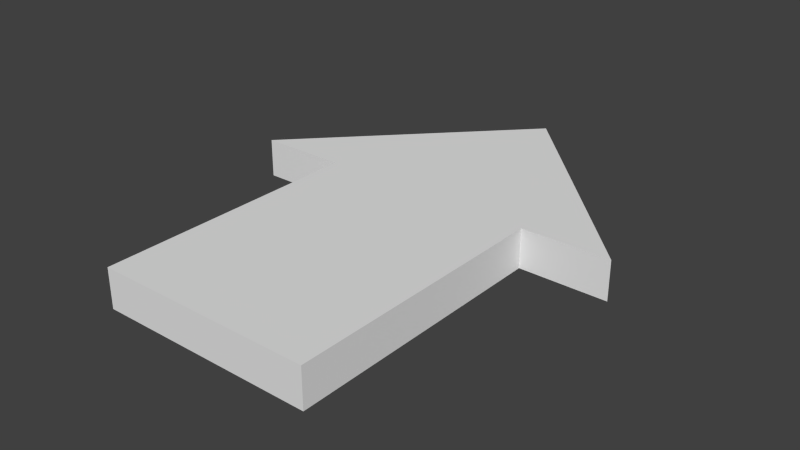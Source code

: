 # Source: Arrow.blend  (saved by Blender 2.76.0; exported with 4.5.12 LTS)
import bpy
from mathutils import Matrix  # noqa: F401  (used for matrix-valued properties, if any)

bpy.ops.wm.read_factory_settings(use_empty=True)
scene = bpy.context.scene
scene.name = 'Scene'

# ---- collections
col_collection_1 = bpy.data.collections.new('Collection 1'); scene.collection.children.link(col_collection_1)

# ---- world
world_world = bpy.data.worlds.new('World'); scene.world = world_world
world_world.color = (0.05088, 0.05088, 0.05088)
world_world.use_sun_shadow = False
world_world.sun_shadow_jitter_overblur = 0.0
world_world.cycles.sampling_method = 'MANUAL'
world_world.cycles.sample_map_resolution = 256

# ---- meshes
me_cube_001 = bpy.data.meshes.new('Cube.001')
me_cube_001.from_pydata([(-1.0, -1.486, -0.1808), (-1.0, -1.486, 0.1808), (-1.0, 1.0, -0.1808), (-1.0, 1.0, 0.1808), (1.0, -1.486, -0.1808), (1.0, -1.486, 0.1808), (1.0, 1.0, -0.1808), (1.0, 1.0, 0.1808), (-1.814, 1.0, 0.1808), (-1.814, 1.0, -0.1808), (1.814, 1.0, 0.1808), (1.814, 1.0, -0.1808), (0.0, 1.0, 0.1808), (0.0, 1.0, -0.1808), (0.0, -1.486, 0.1808), (0.0, -1.486, -0.1808), (0.0, 2.887, 0.1808), (0.0, 2.887, -0.1808)], [], [(1, 3, 2, 0), (13, 2, 9, 17), (7, 5, 4, 6), (14, 1, 0, 15), (15, 13, 6, 4), (14, 12, 3, 1), (16, 10, 11, 17), (12, 7, 10, 16), (2, 3, 8, 9), (7, 6, 11, 10), (3, 12, 16, 8), (8, 16, 17, 9), (5, 7, 12, 14), (0, 2, 13, 15), (5, 14, 15, 4), (6, 13, 17, 11)])
me_cube_001.use_remesh_preserve_volume = False
me_cube_001.use_remesh_preserve_attributes = False
me_cube_001.use_mirror_vertex_groups = False
me_cube_001.update()

# ---- objects
ob_arrow = bpy.data.objects.new('Arrow', me_cube_001)

# ---- transforms, parenting, visibility, modifiers, constraints
ob_arrow.location = (0.0, 0.0, 0.0)
ob_arrow.lineart.crease_threshold = 0.0

# ---- collection membership
col_collection_1.objects.link(ob_arrow)

# ---- scene / render settings (as saved in the file)
scene.frame_start = 1; scene.frame_end = 250; scene.frame_set(1)
scene.render.engine = 'BLENDER_EEVEE_NEXT'
scene.render.resolution_percentage = 50
scene.render.dither_intensity = 0.0
scene.cycles.use_denoising = False
scene.cycles.samples = 10
scene.cycles.sampling_pattern = 'TABULATED_SOBOL'
scene.cycles.light_sampling_threshold = 0.0
scene.cycles.use_adaptive_sampling = False
scene.cycles.use_light_tree = False
scene.cycles.blur_glossy = 0.0
scene.cycles.pixel_filter_type = 'GAUSSIAN'
scene.cycles.sample_clamp_indirect = 0.0
scene.view_settings.view_transform = 'Standard'
bpy.context.view_layer.update()

# ---- added for rendering (the .blend has no active camera and no usable light): camera, sun
cam_auto = bpy.data.cameras.new('AutoCamera')
cam_auto.lens = 50.0
cam_auto.sensor_width = 36.0
cam_auto.clip_end = 1000.0
ob_auto_camera = bpy.data.objects.new('AutoCamera', cam_auto)
scene.collection.objects.link(ob_auto_camera)
ob_auto_camera.location = (5.26822, -5.62093, 4.21458)
ob_auto_camera.rotation_euler = (1.09748, -7.21219e-08, 0.694738)
scene.camera = ob_auto_camera
light_auto_sun = bpy.data.lights.new('AutoSun', 'SUN')
light_auto_sun.energy = 3.0
light_auto_sun.angle = 0.0523599
ob_auto_sun = bpy.data.objects.new('AutoSun', light_auto_sun)
scene.collection.objects.link(ob_auto_sun)
ob_auto_sun.rotation_euler = (0.872665, 0.174533, 0.523599)
bpy.context.view_layer.update()
